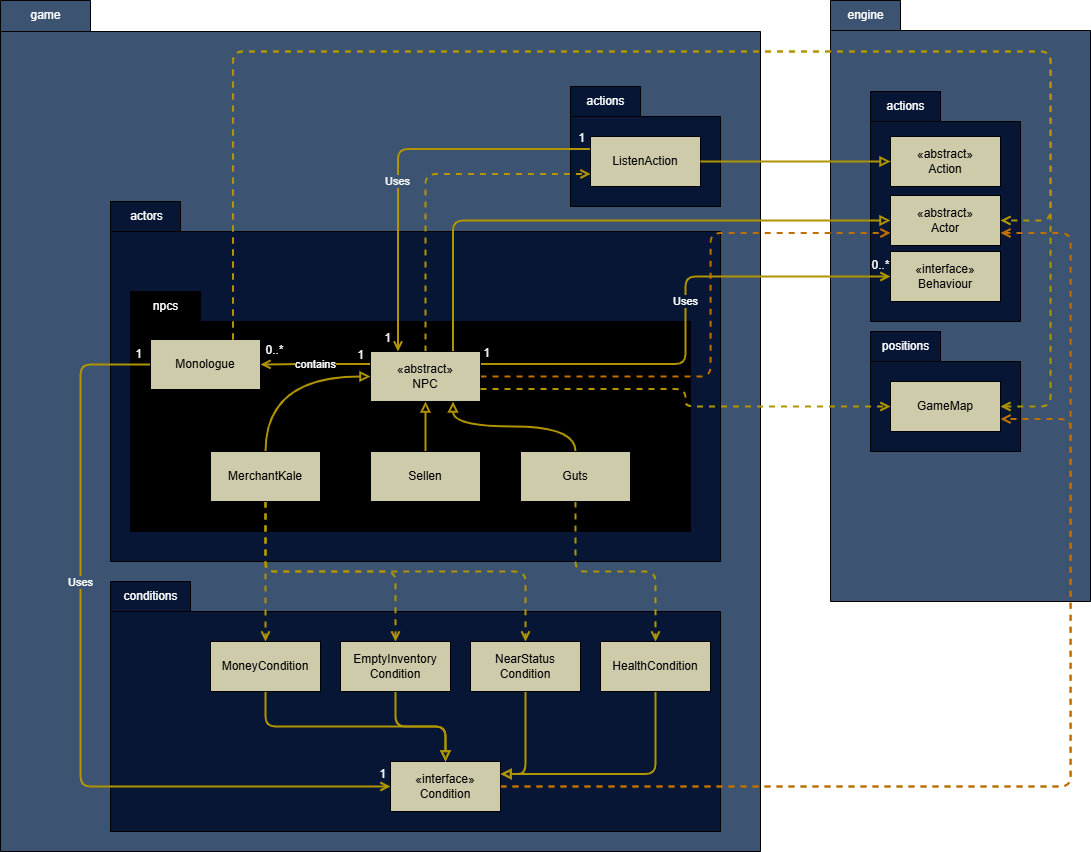

The diagram above was exported from draw.io. Its source (the exported page's mxGraphModel, read from the mxfile embedded in the PNG):
<mxGraphModel dx="1603" dy="-3315" grid="1" gridSize="10" guides="1" tooltips="1" connect="1" arrows="1" fold="1" page="1" pageScale="1" pageWidth="1100" pageHeight="850" background="none" math="0" shadow="0">
  <root>
    <mxCell id="0" />
    <mxCell id="1" parent="0" />
    <mxCell id="Ocxrom18i8sg4ShTm5P1-71" value="" style="shape=folder;fontStyle=1;spacingTop=10;tabWidth=90;tabHeight=31;tabPosition=left;html=1;whiteSpace=wrap;fillColor=light-dark(#3c5372, #ededed);strokeColor=default;" parent="1" vertex="1">
      <mxGeometry x="290" y="4519" width="760" height="851" as="geometry" />
    </mxCell>
    <mxCell id="Ocxrom18i8sg4ShTm5P1-72" value="game" style="text;html=1;align=center;verticalAlign=middle;resizable=0;points=[];autosize=1;strokeColor=none;fillColor=none;fontColor=light-dark(#ffffff, #ededed);" parent="1" vertex="1">
      <mxGeometry x="310" y="4519" width="50" height="30" as="geometry" />
    </mxCell>
    <mxCell id="Ocxrom18i8sg4ShTm5P1-73" value="" style="shape=folder;fontStyle=1;spacingTop=10;tabWidth=70;tabHeight=30;tabPosition=left;html=1;whiteSpace=wrap;fillColor=light-dark(#3c5372, #ededed);" parent="1" vertex="1">
      <mxGeometry x="1120" y="4519" width="260" height="601" as="geometry" />
    </mxCell>
    <mxCell id="Ocxrom18i8sg4ShTm5P1-74" value="engine" style="text;html=1;align=center;verticalAlign=middle;resizable=0;points=[];autosize=1;strokeColor=none;fillColor=none;fontColor=light-dark(#ffffff, #ededed);" parent="1" vertex="1">
      <mxGeometry x="1125" y="4519" width="60" height="30" as="geometry" />
    </mxCell>
    <mxCell id="Ocxrom18i8sg4ShTm5P1-76" value="" style="shape=folder;fontStyle=1;spacingTop=10;tabWidth=70;tabHeight=30;tabPosition=left;html=1;whiteSpace=wrap;fillColor=light-dark(#071635, #ededed);" parent="1" vertex="1">
      <mxGeometry x="860" y="4605" width="150" height="120" as="geometry" />
    </mxCell>
    <mxCell id="Ocxrom18i8sg4ShTm5P1-77" value="actions" style="text;html=1;align=center;verticalAlign=middle;resizable=0;points=[];autosize=1;strokeColor=none;fillColor=none;fontColor=light-dark(#ffffff, #ededed);" parent="1" vertex="1">
      <mxGeometry x="865" y="4605" width="60" height="30" as="geometry" />
    </mxCell>
    <mxCell id="Ocxrom18i8sg4ShTm5P1-78" value="" style="shape=folder;fontStyle=1;spacingTop=10;tabWidth=70;tabHeight=30;tabPosition=left;html=1;whiteSpace=wrap;fillColor=light-dark(#071635, #ededed);" parent="1" vertex="1">
      <mxGeometry x="400" y="4720" width="610" height="360" as="geometry" />
    </mxCell>
    <mxCell id="Ocxrom18i8sg4ShTm5P1-79" value="actors" style="text;html=1;align=center;verticalAlign=middle;resizable=0;points=[];autosize=1;strokeColor=none;fillColor=none;fontColor=light-dark(#ffffff, #ededed);" parent="1" vertex="1">
      <mxGeometry x="406" y="4720" width="60" height="30" as="geometry" />
    </mxCell>
    <mxCell id="Ocxrom18i8sg4ShTm5P1-82" value="" style="shape=folder;fontStyle=1;spacingTop=10;tabWidth=70;tabHeight=30;tabPosition=left;html=1;whiteSpace=wrap;fillColor=#000000;" parent="1" vertex="1">
      <mxGeometry x="420" y="4810" width="560" height="240" as="geometry" />
    </mxCell>
    <mxCell id="Ocxrom18i8sg4ShTm5P1-83" value="npcs" style="text;html=1;align=center;verticalAlign=middle;resizable=0;points=[];autosize=1;strokeColor=none;fillColor=none;fontColor=light-dark(#ffffff, #ededed);" parent="1" vertex="1">
      <mxGeometry x="430" y="4810" width="50" height="30" as="geometry" />
    </mxCell>
    <mxCell id="Ocxrom18i8sg4ShTm5P1-86" value="" style="shape=folder;fontStyle=1;spacingTop=10;tabWidth=80;tabHeight=30;tabPosition=left;html=1;whiteSpace=wrap;fillColor=light-dark(#071635, #ededed);" parent="1" vertex="1">
      <mxGeometry x="400" y="5100" width="610" height="250" as="geometry" />
    </mxCell>
    <mxCell id="Ocxrom18i8sg4ShTm5P1-87" value="conditions" style="text;html=1;align=center;verticalAlign=middle;resizable=0;points=[];autosize=1;strokeColor=none;fillColor=none;fontColor=light-dark(#ffffff, #ededed);" parent="1" vertex="1">
      <mxGeometry x="400" y="5100" width="80" height="30" as="geometry" />
    </mxCell>
    <mxCell id="IKSakXbasRpsXa7yMqlG-1" value="Uses" style="edgeStyle=orthogonalEdgeStyle;rounded=1;orthogonalLoop=1;jettySize=auto;html=1;entryX=0.25;entryY=0;entryDx=0;entryDy=0;fillColor=#e3c800;strokeColor=#B09500;exitX=0;exitY=0.25;exitDx=0;exitDy=0;curved=0;endArrow=open;endFill=0;strokeWidth=2;labelBackgroundColor=light-dark(#3c5372, #ededed);fontColor=#F9F9F9;" parent="1" source="Ocxrom18i8sg4ShTm5P1-88" target="Ocxrom18i8sg4ShTm5P1-101" edge="1">
      <mxGeometry x="0.1392" relative="1" as="geometry">
        <mxPoint as="offset" />
      </mxGeometry>
    </mxCell>
    <mxCell id="Ocxrom18i8sg4ShTm5P1-88" value="ListenAction" style="html=1;whiteSpace=wrap;fillColor=light-dark(#cecbaa, #ededed);" parent="1" vertex="1">
      <mxGeometry x="880" y="4655" width="110" height="50" as="geometry" />
    </mxCell>
    <mxCell id="Ocxrom18i8sg4ShTm5P1-104" style="edgeStyle=orthogonalEdgeStyle;rounded=0;orthogonalLoop=1;jettySize=auto;html=1;entryX=0.75;entryY=1;entryDx=0;entryDy=0;fillColor=#e3c800;strokeColor=#B09500;exitX=0.5;exitY=0;exitDx=0;exitDy=0;curved=1;endArrow=block;endFill=0;strokeWidth=2;" parent="1" source="Ocxrom18i8sg4ShTm5P1-89" target="Ocxrom18i8sg4ShTm5P1-101" edge="1">
      <mxGeometry relative="1" as="geometry" />
    </mxCell>
    <mxCell id="Gq5ZkrqHnthaZe7xW81v-14" style="edgeStyle=orthogonalEdgeStyle;rounded=1;orthogonalLoop=1;jettySize=auto;html=1;entryX=0.5;entryY=0;entryDx=0;entryDy=0;curved=0;fillColor=#e3c800;strokeColor=#B09500;dashed=1;endArrow=open;endFill=0;strokeWidth=2;" parent="1" source="Ocxrom18i8sg4ShTm5P1-89" target="Gq5ZkrqHnthaZe7xW81v-3" edge="1">
      <mxGeometry relative="1" as="geometry" />
    </mxCell>
    <mxCell id="Ocxrom18i8sg4ShTm5P1-89" value="Guts" style="html=1;whiteSpace=wrap;fillColor=light-dark(#cecbaa, #ededed);" parent="1" vertex="1">
      <mxGeometry x="810" y="4970" width="110" height="50" as="geometry" />
    </mxCell>
    <mxCell id="Ocxrom18i8sg4ShTm5P1-91" value="" style="shape=folder;fontStyle=1;spacingTop=10;tabWidth=70;tabHeight=30;tabPosition=left;html=1;whiteSpace=wrap;fillColor=light-dark(#071635, #ededed);" parent="1" vertex="1">
      <mxGeometry x="1160" y="4610" width="150" height="230" as="geometry" />
    </mxCell>
    <mxCell id="Ocxrom18i8sg4ShTm5P1-92" value="actions" style="text;html=1;align=center;verticalAlign=middle;resizable=0;points=[];autosize=1;strokeColor=none;fillColor=none;fontColor=light-dark(#ffffff, #ededed);" parent="1" vertex="1">
      <mxGeometry x="1165" y="4610" width="60" height="30" as="geometry" />
    </mxCell>
    <mxCell id="Ocxrom18i8sg4ShTm5P1-93" value="«abstract»&lt;br&gt;Action" style="html=1;whiteSpace=wrap;fillColor=light-dark(#cecbaa, #ededed);" parent="1" vertex="1">
      <mxGeometry x="1180" y="4655" width="110" height="50" as="geometry" />
    </mxCell>
    <mxCell id="Ocxrom18i8sg4ShTm5P1-94" style="edgeStyle=orthogonalEdgeStyle;rounded=1;orthogonalLoop=1;jettySize=auto;html=1;entryX=0;entryY=0.5;entryDx=0;entryDy=0;strokeColor=#B09500;fillColor=#e3c800;endArrow=block;endFill=0;curved=0;strokeWidth=2;" parent="1" source="Ocxrom18i8sg4ShTm5P1-88" target="Ocxrom18i8sg4ShTm5P1-93" edge="1">
      <mxGeometry relative="1" as="geometry" />
    </mxCell>
    <mxCell id="Ocxrom18i8sg4ShTm5P1-103" style="edgeStyle=orthogonalEdgeStyle;rounded=0;orthogonalLoop=1;jettySize=auto;html=1;entryX=0.5;entryY=1;entryDx=0;entryDy=0;fillColor=#e3c800;strokeColor=#B09500;curved=1;endArrow=block;endFill=0;strokeWidth=2;" parent="1" source="Ocxrom18i8sg4ShTm5P1-96" target="Ocxrom18i8sg4ShTm5P1-101" edge="1">
      <mxGeometry relative="1" as="geometry" />
    </mxCell>
    <mxCell id="Ocxrom18i8sg4ShTm5P1-96" value="Sellen" style="html=1;whiteSpace=wrap;fillColor=light-dark(#cecbaa, #ededed);" parent="1" vertex="1">
      <mxGeometry x="660" y="4970" width="110" height="50" as="geometry" />
    </mxCell>
    <mxCell id="Ocxrom18i8sg4ShTm5P1-102" style="edgeStyle=orthogonalEdgeStyle;rounded=0;orthogonalLoop=1;jettySize=auto;html=1;fillColor=#e3c800;strokeColor=#B09500;entryX=0;entryY=0.5;entryDx=0;entryDy=0;exitX=0.5;exitY=0;exitDx=0;exitDy=0;curved=1;endArrow=block;endFill=0;strokeWidth=2;" parent="1" source="Ocxrom18i8sg4ShTm5P1-97" target="Ocxrom18i8sg4ShTm5P1-101" edge="1">
      <mxGeometry relative="1" as="geometry" />
    </mxCell>
    <mxCell id="Gq5ZkrqHnthaZe7xW81v-11" style="edgeStyle=orthogonalEdgeStyle;rounded=1;orthogonalLoop=1;jettySize=auto;html=1;entryX=0.5;entryY=0;entryDx=0;entryDy=0;fillColor=#e3c800;strokeColor=#B09500;curved=0;strokeWidth=2;dashed=1;endArrow=open;endFill=0;" parent="1" source="Ocxrom18i8sg4ShTm5P1-97" target="Gq5ZkrqHnthaZe7xW81v-5" edge="1">
      <mxGeometry relative="1" as="geometry" />
    </mxCell>
    <mxCell id="Gq5ZkrqHnthaZe7xW81v-12" style="edgeStyle=orthogonalEdgeStyle;rounded=1;orthogonalLoop=1;jettySize=auto;html=1;entryX=0.5;entryY=0;entryDx=0;entryDy=0;exitX=0.5;exitY=1;exitDx=0;exitDy=0;fillColor=#e3c800;strokeColor=#B09500;curved=0;strokeWidth=2;dashed=1;endArrow=open;endFill=0;" parent="1" source="Ocxrom18i8sg4ShTm5P1-97" target="Gq5ZkrqHnthaZe7xW81v-1" edge="1">
      <mxGeometry relative="1" as="geometry" />
    </mxCell>
    <mxCell id="Gq5ZkrqHnthaZe7xW81v-13" style="edgeStyle=orthogonalEdgeStyle;rounded=1;orthogonalLoop=1;jettySize=auto;html=1;entryX=0.5;entryY=0;entryDx=0;entryDy=0;exitX=0.5;exitY=1;exitDx=0;exitDy=0;fillColor=#e3c800;strokeColor=#B09500;curved=0;strokeWidth=2;dashed=1;endArrow=open;endFill=0;" parent="1" source="Ocxrom18i8sg4ShTm5P1-97" target="Gq5ZkrqHnthaZe7xW81v-6" edge="1">
      <mxGeometry relative="1" as="geometry" />
    </mxCell>
    <mxCell id="Ocxrom18i8sg4ShTm5P1-97" value="MerchantKale" style="html=1;whiteSpace=wrap;fillColor=light-dark(#cecbaa, #ededed);" parent="1" vertex="1">
      <mxGeometry x="500" y="4970" width="110" height="50" as="geometry" />
    </mxCell>
    <mxCell id="Ocxrom18i8sg4ShTm5P1-105" style="edgeStyle=orthogonalEdgeStyle;rounded=1;orthogonalLoop=1;jettySize=auto;html=1;entryX=0;entryY=0.75;entryDx=0;entryDy=0;exitX=0.5;exitY=0;exitDx=0;exitDy=0;fillColor=#e3c800;strokeColor=#B09500;curved=0;strokeWidth=2;endArrow=open;endFill=0;dashed=1;" parent="1" source="Ocxrom18i8sg4ShTm5P1-101" target="Ocxrom18i8sg4ShTm5P1-88" edge="1">
      <mxGeometry relative="1" as="geometry" />
    </mxCell>
    <mxCell id="IKSakXbasRpsXa7yMqlG-3" value="contains" style="edgeStyle=orthogonalEdgeStyle;rounded=1;orthogonalLoop=1;jettySize=auto;html=1;entryX=1;entryY=0.5;entryDx=0;entryDy=0;exitX=0;exitY=0.25;exitDx=0;exitDy=0;fillColor=#e3c800;strokeColor=#B09500;strokeWidth=2;curved=0;endArrow=open;endFill=0;labelBackgroundColor=#000000;fontColor=#FFFFFF;" parent="1" source="Ocxrom18i8sg4ShTm5P1-101" target="IKSakXbasRpsXa7yMqlG-2" edge="1">
      <mxGeometry relative="1" as="geometry" />
    </mxCell>
    <mxCell id="IKSakXbasRpsXa7yMqlG-8" value="Uses" style="edgeStyle=orthogonalEdgeStyle;rounded=1;orthogonalLoop=1;jettySize=auto;html=1;entryX=0;entryY=0.5;entryDx=0;entryDy=0;fillColor=#e3c800;strokeColor=#B09500;curved=0;strokeWidth=2;endArrow=open;endFill=0;exitX=1;exitY=0.25;exitDx=0;exitDy=0;fontColor=light-dark(#ffffff, #ededed);labelBackgroundColor=light-dark(#071635, #ededed);" parent="1" target="IKSakXbasRpsXa7yMqlG-7" edge="1" source="Ocxrom18i8sg4ShTm5P1-101">
      <mxGeometry x="0.0754" relative="1" as="geometry">
        <mxPoint x="770" y="4895" as="sourcePoint" />
        <mxPoint as="offset" />
      </mxGeometry>
    </mxCell>
    <mxCell id="IKSakXbasRpsXa7yMqlG-10" style="edgeStyle=orthogonalEdgeStyle;rounded=1;orthogonalLoop=1;jettySize=auto;html=1;entryX=0;entryY=0.5;entryDx=0;entryDy=0;exitX=0.75;exitY=0;exitDx=0;exitDy=0;curved=0;strokeWidth=2;fillColor=#e3c800;strokeColor=#B09500;endArrow=block;endFill=0;" parent="1" source="Ocxrom18i8sg4ShTm5P1-101" target="IKSakXbasRpsXa7yMqlG-9" edge="1">
      <mxGeometry relative="1" as="geometry" />
    </mxCell>
    <mxCell id="kxeTKLrv7-_tgKECj6tX-1" style="edgeStyle=orthogonalEdgeStyle;rounded=1;orthogonalLoop=1;jettySize=auto;html=1;entryX=0;entryY=0.75;entryDx=0;entryDy=0;exitX=1;exitY=0.5;exitDx=0;exitDy=0;curved=0;fillColor=#f0a30a;strokeColor=#BD7000;strokeWidth=2;dashed=1;endArrow=open;endFill=0;" parent="1" source="Ocxrom18i8sg4ShTm5P1-101" target="IKSakXbasRpsXa7yMqlG-9" edge="1">
      <mxGeometry relative="1" as="geometry">
        <Array as="points">
          <mxPoint x="1000" y="4895" />
          <mxPoint x="1000" y="4752" />
        </Array>
      </mxGeometry>
    </mxCell>
    <mxCell id="Ocxrom18i8sg4ShTm5P1-101" value="«abstract»&lt;div&gt;NPC&lt;/div&gt;" style="html=1;whiteSpace=wrap;fillColor=light-dark(#cecbaa, #ededed);" parent="1" vertex="1">
      <mxGeometry x="660" y="4870" width="110" height="50" as="geometry" />
    </mxCell>
    <mxCell id="kxeTKLrv7-_tgKECj6tX-7" value="Uses" style="edgeStyle=orthogonalEdgeStyle;rounded=1;orthogonalLoop=1;jettySize=auto;html=1;entryX=0;entryY=0.5;entryDx=0;entryDy=0;fillColor=#e3c800;strokeColor=#B09500;curved=0;strokeWidth=2;endArrow=open;endFill=0;exitX=0;exitY=0.5;exitDx=0;exitDy=0;fontColor=light-dark(#ffffff, #ededed);labelBackgroundColor=light-dark(#3c5372, #ededed);" parent="1" source="IKSakXbasRpsXa7yMqlG-2" target="kxeTKLrv7-_tgKECj6tX-6" edge="1">
      <mxGeometry x="-0.2843" relative="1" as="geometry">
        <Array as="points">
          <mxPoint x="370" y="4883" />
          <mxPoint x="370" y="5305" />
        </Array>
        <mxPoint as="offset" />
      </mxGeometry>
    </mxCell>
    <mxCell id="IKSakXbasRpsXa7yMqlG-2" value="Monologue" style="html=1;whiteSpace=wrap;fillColor=light-dark(#cecbaa, #ededed);" parent="1" vertex="1">
      <mxGeometry x="440" y="4858" width="110" height="50" as="geometry" />
    </mxCell>
    <mxCell id="IKSakXbasRpsXa7yMqlG-7" value="«interface»&lt;br&gt;Behaviour" style="html=1;whiteSpace=wrap;fillColor=light-dark(#cecbaa, #ededed);" parent="1" vertex="1">
      <mxGeometry x="1180" y="4770" width="110" height="50" as="geometry" />
    </mxCell>
    <mxCell id="IKSakXbasRpsXa7yMqlG-9" value="«abstract»&lt;br&gt;Actor" style="html=1;whiteSpace=wrap;fillColor=light-dark(#cecbaa, #ededed);" parent="1" vertex="1">
      <mxGeometry x="1180" y="4714" width="110" height="50" as="geometry" />
    </mxCell>
    <mxCell id="kxeTKLrv7-_tgKECj6tX-3" value="" style="shape=folder;fontStyle=1;spacingTop=10;tabWidth=70;tabHeight=30;tabPosition=left;html=1;whiteSpace=wrap;fillColor=light-dark(#071635, #ededed);" parent="1" vertex="1">
      <mxGeometry x="1160" y="4850" width="150" height="120" as="geometry" />
    </mxCell>
    <mxCell id="kxeTKLrv7-_tgKECj6tX-2" value="positions" style="text;html=1;align=center;verticalAlign=middle;resizable=0;points=[];autosize=1;strokeColor=none;fillColor=none;fontColor=light-dark(#ffffff, #ededed);" parent="1" vertex="1">
      <mxGeometry x="1160" y="4850" width="70" height="30" as="geometry" />
    </mxCell>
    <mxCell id="kxeTKLrv7-_tgKECj6tX-4" value="GameMap" style="html=1;whiteSpace=wrap;fillColor=light-dark(#cecbaa, #ededed);" parent="1" vertex="1">
      <mxGeometry x="1180" y="4900" width="110" height="50" as="geometry" />
    </mxCell>
    <mxCell id="kxeTKLrv7-_tgKECj6tX-5" style="edgeStyle=orthogonalEdgeStyle;rounded=1;orthogonalLoop=1;jettySize=auto;html=1;entryX=0;entryY=0.5;entryDx=0;entryDy=0;fillColor=#e3c800;strokeColor=#B09500;exitX=1;exitY=0.75;exitDx=0;exitDy=0;dashed=1;endArrow=open;endFill=0;curved=0;strokeWidth=2;" parent="1" source="Ocxrom18i8sg4ShTm5P1-101" target="kxeTKLrv7-_tgKECj6tX-4" edge="1">
      <mxGeometry relative="1" as="geometry" />
    </mxCell>
    <mxCell id="Gq5ZkrqHnthaZe7xW81v-15" style="edgeStyle=orthogonalEdgeStyle;rounded=1;orthogonalLoop=1;jettySize=auto;html=1;entryX=1;entryY=0.75;entryDx=0;entryDy=0;fillColor=#f0a30a;strokeColor=#BD7000;curved=0;dashed=1;endArrow=open;endFill=0;strokeWidth=2;" parent="1" source="kxeTKLrv7-_tgKECj6tX-6" target="IKSakXbasRpsXa7yMqlG-9" edge="1">
      <mxGeometry relative="1" as="geometry">
        <Array as="points">
          <mxPoint x="1360" y="5305" />
          <mxPoint x="1360" y="4752" />
        </Array>
      </mxGeometry>
    </mxCell>
    <mxCell id="Gq5ZkrqHnthaZe7xW81v-16" style="edgeStyle=orthogonalEdgeStyle;rounded=1;orthogonalLoop=1;jettySize=auto;html=1;entryX=1;entryY=0.75;entryDx=0;entryDy=0;fillColor=#f0a30a;strokeColor=#BD7000;curved=0;dashed=1;endArrow=open;endFill=0;strokeWidth=2;" parent="1" source="kxeTKLrv7-_tgKECj6tX-6" target="kxeTKLrv7-_tgKECj6tX-4" edge="1">
      <mxGeometry relative="1" as="geometry">
        <Array as="points">
          <mxPoint x="1360" y="5305" />
          <mxPoint x="1360" y="4938" />
        </Array>
      </mxGeometry>
    </mxCell>
    <mxCell id="kxeTKLrv7-_tgKECj6tX-6" value="«interface»&lt;br&gt;Condition" style="html=1;whiteSpace=wrap;fillColor=light-dark(#cecbaa, #ededed);" parent="1" vertex="1">
      <mxGeometry x="680" y="5280" width="110" height="50" as="geometry" />
    </mxCell>
    <mxCell id="kxeTKLrv7-_tgKECj6tX-8" style="edgeStyle=orthogonalEdgeStyle;rounded=1;orthogonalLoop=1;jettySize=auto;html=1;entryX=1;entryY=0.5;entryDx=0;entryDy=0;curved=0;fillColor=#e3c800;strokeColor=#B09500;strokeWidth=2;dashed=1;endArrow=open;endFill=0;exitX=0.75;exitY=0;exitDx=0;exitDy=0;" parent="1" source="IKSakXbasRpsXa7yMqlG-2" target="IKSakXbasRpsXa7yMqlG-9" edge="1">
      <mxGeometry relative="1" as="geometry">
        <Array as="points">
          <mxPoint x="523" y="4570" />
          <mxPoint x="1340" y="4570" />
          <mxPoint x="1340" y="4739" />
        </Array>
      </mxGeometry>
    </mxCell>
    <mxCell id="kxeTKLrv7-_tgKECj6tX-9" style="edgeStyle=orthogonalEdgeStyle;rounded=1;orthogonalLoop=1;jettySize=auto;html=1;entryX=1;entryY=0.5;entryDx=0;entryDy=0;curved=0;fillColor=#e3c800;strokeColor=#B09500;strokeWidth=2;dashed=1;endArrow=open;endFill=0;exitX=0.75;exitY=0;exitDx=0;exitDy=0;" parent="1" source="IKSakXbasRpsXa7yMqlG-2" target="kxeTKLrv7-_tgKECj6tX-4" edge="1">
      <mxGeometry relative="1" as="geometry">
        <Array as="points">
          <mxPoint x="523" y="4570" />
          <mxPoint x="1340" y="4570" />
          <mxPoint x="1340" y="4925" />
        </Array>
      </mxGeometry>
    </mxCell>
    <mxCell id="Gq5ZkrqHnthaZe7xW81v-2" style="edgeStyle=orthogonalEdgeStyle;rounded=1;orthogonalLoop=1;jettySize=auto;html=1;entryX=0.5;entryY=0;entryDx=0;entryDy=0;curved=0;fillColor=#e3c800;strokeColor=#B09500;strokeWidth=2;endArrow=block;endFill=0;" parent="1" source="Gq5ZkrqHnthaZe7xW81v-1" target="kxeTKLrv7-_tgKECj6tX-6" edge="1">
      <mxGeometry relative="1" as="geometry" />
    </mxCell>
    <mxCell id="Gq5ZkrqHnthaZe7xW81v-1" value="EmptyInventory&lt;div&gt;Condition&lt;/div&gt;" style="html=1;whiteSpace=wrap;fillColor=light-dark(#cecbaa, #ededed);" parent="1" vertex="1">
      <mxGeometry x="630" y="5160" width="110" height="50" as="geometry" />
    </mxCell>
    <mxCell id="Gq5ZkrqHnthaZe7xW81v-4" style="edgeStyle=orthogonalEdgeStyle;rounded=1;orthogonalLoop=1;jettySize=auto;html=1;entryX=1;entryY=0.25;entryDx=0;entryDy=0;fillColor=#e3c800;strokeColor=#B09500;curved=0;strokeWidth=2;endArrow=block;endFill=0;exitX=0.5;exitY=1;exitDx=0;exitDy=0;" parent="1" source="Gq5ZkrqHnthaZe7xW81v-3" target="kxeTKLrv7-_tgKECj6tX-6" edge="1">
      <mxGeometry relative="1" as="geometry" />
    </mxCell>
    <mxCell id="Gq5ZkrqHnthaZe7xW81v-3" value="HealthCondition" style="html=1;whiteSpace=wrap;fillColor=light-dark(#cecbaa, #ededed);" parent="1" vertex="1">
      <mxGeometry x="890" y="5160" width="110" height="50" as="geometry" />
    </mxCell>
    <mxCell id="Gq5ZkrqHnthaZe7xW81v-8" style="edgeStyle=orthogonalEdgeStyle;rounded=1;orthogonalLoop=1;jettySize=auto;html=1;entryX=0.5;entryY=0;entryDx=0;entryDy=0;strokeWidth=2;fillColor=#e3c800;strokeColor=#B09500;curved=0;endArrow=block;endFill=0;exitX=0.5;exitY=1;exitDx=0;exitDy=0;" parent="1" source="Gq5ZkrqHnthaZe7xW81v-5" target="kxeTKLrv7-_tgKECj6tX-6" edge="1">
      <mxGeometry relative="1" as="geometry" />
    </mxCell>
    <mxCell id="Gq5ZkrqHnthaZe7xW81v-5" value="MoneyCondition" style="html=1;whiteSpace=wrap;fillColor=light-dark(#cecbaa, #ededed);" parent="1" vertex="1">
      <mxGeometry x="500" y="5160" width="110" height="50" as="geometry" />
    </mxCell>
    <mxCell id="Gq5ZkrqHnthaZe7xW81v-9" style="edgeStyle=orthogonalEdgeStyle;rounded=1;orthogonalLoop=1;jettySize=auto;html=1;entryX=1;entryY=0.25;entryDx=0;entryDy=0;fillColor=#e3c800;strokeColor=#B09500;curved=0;strokeWidth=2;endArrow=block;endFill=0;" parent="1" source="Gq5ZkrqHnthaZe7xW81v-6" target="kxeTKLrv7-_tgKECj6tX-6" edge="1">
      <mxGeometry relative="1" as="geometry" />
    </mxCell>
    <mxCell id="Gq5ZkrqHnthaZe7xW81v-6" value="NearStatus&lt;div&gt;Condition&lt;/div&gt;" style="html=1;whiteSpace=wrap;fillColor=light-dark(#cecbaa, #ededed);" parent="1" vertex="1">
      <mxGeometry x="760" y="5160" width="110" height="50" as="geometry" />
    </mxCell>
    <mxCell id="XhvtLx5QgAaGSXX55aQP-1" value="1" style="text;html=1;align=center;verticalAlign=middle;resizable=0;points=[];autosize=1;fontColor=#FFFFFF;" vertex="1" parent="1">
      <mxGeometry x="856" y="4642" width="30" height="30" as="geometry" />
    </mxCell>
    <mxCell id="XhvtLx5QgAaGSXX55aQP-2" value="1" style="text;html=1;align=center;verticalAlign=middle;resizable=0;points=[];autosize=1;fontColor=#FFFFFF;" vertex="1" parent="1">
      <mxGeometry x="662" y="4842" width="30" height="30" as="geometry" />
    </mxCell>
    <mxCell id="XhvtLx5QgAaGSXX55aQP-3" value="1" style="text;html=1;align=center;verticalAlign=middle;resizable=0;points=[];autosize=1;fontColor=#FFFFFF;" vertex="1" parent="1">
      <mxGeometry x="635" y="4859" width="30" height="30" as="geometry" />
    </mxCell>
    <mxCell id="XhvtLx5QgAaGSXX55aQP-4" value="0..*" style="text;html=1;align=center;verticalAlign=middle;resizable=0;points=[];autosize=1;fontColor=#FFFFFF;" vertex="1" parent="1">
      <mxGeometry x="544" y="4854" width="40" height="30" as="geometry" />
    </mxCell>
    <mxCell id="XhvtLx5QgAaGSXX55aQP-5" value="1" style="text;html=1;align=center;verticalAlign=middle;resizable=0;points=[];autosize=1;fontColor=#FFFFFF;" vertex="1" parent="1">
      <mxGeometry x="413" y="4858" width="30" height="30" as="geometry" />
    </mxCell>
    <mxCell id="XhvtLx5QgAaGSXX55aQP-6" value="1" style="text;html=1;align=center;verticalAlign=middle;resizable=0;points=[];autosize=1;fontColor=#FFFFFF;" vertex="1" parent="1">
      <mxGeometry x="657" y="5278" width="30" height="30" as="geometry" />
    </mxCell>
    <mxCell id="XhvtLx5QgAaGSXX55aQP-7" value="1" style="text;html=1;align=center;verticalAlign=middle;resizable=0;points=[];autosize=1;fontColor=#FFFFFF;" vertex="1" parent="1">
      <mxGeometry x="761" y="4857" width="30" height="30" as="geometry" />
    </mxCell>
    <mxCell id="XhvtLx5QgAaGSXX55aQP-8" value="0..*" style="text;html=1;align=center;verticalAlign=middle;resizable=0;points=[];autosize=1;fontColor=#FFFFFF;" vertex="1" parent="1">
      <mxGeometry x="1150" y="4769" width="40" height="30" as="geometry" />
    </mxCell>
  </root>
</mxGraphModel>